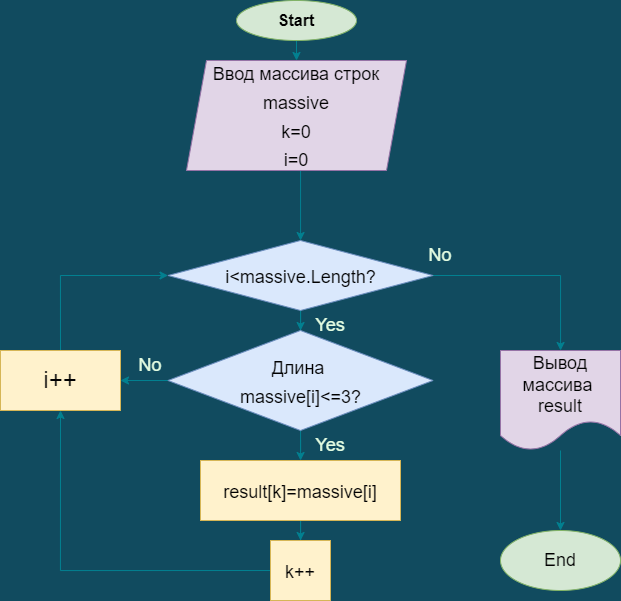

The diagram above was exported from draw.io. Its source (the exported page's mxGraphModel, read from the mxfile embedded in the PNG):
<mxGraphModel dx="1625" dy="935" grid="1" gridSize="10" guides="1" tooltips="1" connect="1" arrows="1" fold="1" page="1" pageScale="1" pageWidth="827" pageHeight="1169" background="#114B5F" math="0" shadow="0">
  <root>
    <mxCell id="WIyWlLk6GJQsqaUBKTNV-0" />
    <mxCell id="WIyWlLk6GJQsqaUBKTNV-1" parent="WIyWlLk6GJQsqaUBKTNV-0" />
    <mxCell id="VmPRG4k2onkBpKXn17rQ-3" style="edgeStyle=orthogonalEdgeStyle;rounded=0;orthogonalLoop=1;jettySize=auto;html=1;exitX=0.5;exitY=1;exitDx=0;exitDy=0;entryX=0.5;entryY=0;entryDx=0;entryDy=0;strokeColor=#028090;fontSize=24;fontColor=#E4FDE1;fillColor=#F45B69;" edge="1" parent="WIyWlLk6GJQsqaUBKTNV-1" source="VmPRG4k2onkBpKXn17rQ-1" target="VmPRG4k2onkBpKXn17rQ-2">
      <mxGeometry relative="1" as="geometry" />
    </mxCell>
    <mxCell id="VmPRG4k2onkBpKXn17rQ-1" value="&lt;font size=&quot;3&quot;&gt;&lt;b&gt;Start&lt;/b&gt;&lt;/font&gt;" style="ellipse;whiteSpace=wrap;html=1;strokeColor=#82b366;fillColor=#d5e8d4;" vertex="1" parent="WIyWlLk6GJQsqaUBKTNV-1">
      <mxGeometry x="340" y="20" width="120" height="40" as="geometry" />
    </mxCell>
    <mxCell id="VmPRG4k2onkBpKXn17rQ-5" value="" style="edgeStyle=orthogonalEdgeStyle;rounded=0;orthogonalLoop=1;jettySize=auto;html=1;strokeColor=#028090;fontSize=18;fontColor=#E4FDE1;fillColor=#F45B69;exitX=0.5;exitY=1;exitDx=0;exitDy=0;" edge="1" parent="WIyWlLk6GJQsqaUBKTNV-1" source="VmPRG4k2onkBpKXn17rQ-2" target="VmPRG4k2onkBpKXn17rQ-4">
      <mxGeometry relative="1" as="geometry">
        <mxPoint x="404" y="240" as="sourcePoint" />
        <Array as="points">
          <mxPoint x="404" y="190" />
        </Array>
      </mxGeometry>
    </mxCell>
    <mxCell id="VmPRG4k2onkBpKXn17rQ-2" value="&lt;font style=&quot;font-size: 18px;&quot;&gt;Ввод массива строк&lt;br&gt;massive&lt;br&gt;k=0&lt;br&gt;i=0&lt;br&gt;&lt;/font&gt;" style="shape=parallelogram;perimeter=parallelogramPerimeter;whiteSpace=wrap;html=1;fixedSize=1;strokeColor=#9673a6;fontSize=24;fillColor=#e1d5e7;" vertex="1" parent="WIyWlLk6GJQsqaUBKTNV-1">
      <mxGeometry x="290" y="80" width="220" height="110" as="geometry" />
    </mxCell>
    <mxCell id="VmPRG4k2onkBpKXn17rQ-7" value="" style="edgeStyle=orthogonalEdgeStyle;rounded=0;orthogonalLoop=1;jettySize=auto;html=1;strokeColor=#028090;fontSize=18;fontColor=#E4FDE1;fillColor=#F45B69;" edge="1" parent="WIyWlLk6GJQsqaUBKTNV-1" source="VmPRG4k2onkBpKXn17rQ-4" target="VmPRG4k2onkBpKXn17rQ-6">
      <mxGeometry relative="1" as="geometry" />
    </mxCell>
    <mxCell id="VmPRG4k2onkBpKXn17rQ-23" style="edgeStyle=orthogonalEdgeStyle;rounded=0;orthogonalLoop=1;jettySize=auto;html=1;exitX=1;exitY=0.5;exitDx=0;exitDy=0;strokeColor=#028090;fontSize=18;fontColor=#E4FDE1;fillColor=#F45B69;" edge="1" parent="WIyWlLk6GJQsqaUBKTNV-1" source="VmPRG4k2onkBpKXn17rQ-4" target="VmPRG4k2onkBpKXn17rQ-21">
      <mxGeometry relative="1" as="geometry" />
    </mxCell>
    <mxCell id="VmPRG4k2onkBpKXn17rQ-4" value="&lt;font style=&quot;font-size: 18px;&quot;&gt;i&amp;lt;massive.Length?&lt;/font&gt;" style="rhombus;whiteSpace=wrap;html=1;fontSize=24;fillColor=#dae8fc;strokeColor=#6c8ebf;" vertex="1" parent="WIyWlLk6GJQsqaUBKTNV-1">
      <mxGeometry x="271.5" y="260" width="265" height="70" as="geometry" />
    </mxCell>
    <mxCell id="VmPRG4k2onkBpKXn17rQ-12" value="" style="edgeStyle=orthogonalEdgeStyle;rounded=0;orthogonalLoop=1;jettySize=auto;html=1;strokeColor=#028090;fontSize=18;fontColor=#E4FDE1;fillColor=#F45B69;" edge="1" parent="WIyWlLk6GJQsqaUBKTNV-1" source="VmPRG4k2onkBpKXn17rQ-6" target="VmPRG4k2onkBpKXn17rQ-11">
      <mxGeometry relative="1" as="geometry" />
    </mxCell>
    <mxCell id="VmPRG4k2onkBpKXn17rQ-15" value="" style="edgeStyle=orthogonalEdgeStyle;rounded=0;orthogonalLoop=1;jettySize=auto;html=1;strokeColor=#028090;fontSize=18;fontColor=#E4FDE1;fillColor=#F45B69;" edge="1" parent="WIyWlLk6GJQsqaUBKTNV-1" source="VmPRG4k2onkBpKXn17rQ-6" target="VmPRG4k2onkBpKXn17rQ-14">
      <mxGeometry relative="1" as="geometry" />
    </mxCell>
    <mxCell id="VmPRG4k2onkBpKXn17rQ-6" value="&lt;font style=&quot;font-size: 18px;&quot;&gt;Длина&amp;nbsp;&lt;br&gt;massive[i]&amp;lt;=3?&lt;br&gt;&lt;/font&gt;" style="rhombus;whiteSpace=wrap;html=1;fontSize=24;fillColor=#dae8fc;strokeColor=#6c8ebf;" vertex="1" parent="WIyWlLk6GJQsqaUBKTNV-1">
      <mxGeometry x="271.5" y="350" width="265" height="100" as="geometry" />
    </mxCell>
    <mxCell id="VmPRG4k2onkBpKXn17rQ-9" value="Yes" style="text;html=1;strokeColor=none;fillColor=none;align=center;verticalAlign=middle;whiteSpace=wrap;rounded=0;fontSize=18;fontColor=#E4FDE1;" vertex="1" parent="WIyWlLk6GJQsqaUBKTNV-1">
      <mxGeometry x="404" y="330" width="60" height="30" as="geometry" />
    </mxCell>
    <mxCell id="VmPRG4k2onkBpKXn17rQ-10" value="No" style="text;html=1;strokeColor=none;fillColor=none;align=center;verticalAlign=middle;whiteSpace=wrap;rounded=0;fontSize=18;fontColor=#E4FDE1;" vertex="1" parent="WIyWlLk6GJQsqaUBKTNV-1">
      <mxGeometry x="514" y="260" width="60" height="30" as="geometry" />
    </mxCell>
    <mxCell id="VmPRG4k2onkBpKXn17rQ-20" style="edgeStyle=orthogonalEdgeStyle;rounded=0;orthogonalLoop=1;jettySize=auto;html=1;exitX=0.5;exitY=0;exitDx=0;exitDy=0;entryX=0;entryY=0.5;entryDx=0;entryDy=0;strokeColor=#028090;fontSize=18;fontColor=#E4FDE1;fillColor=#F45B69;" edge="1" parent="WIyWlLk6GJQsqaUBKTNV-1" source="VmPRG4k2onkBpKXn17rQ-11" target="VmPRG4k2onkBpKXn17rQ-4">
      <mxGeometry relative="1" as="geometry" />
    </mxCell>
    <mxCell id="VmPRG4k2onkBpKXn17rQ-11" value="i++" style="whiteSpace=wrap;html=1;fontSize=24;fillColor=#fff2cc;strokeColor=#d6b656;" vertex="1" parent="WIyWlLk6GJQsqaUBKTNV-1">
      <mxGeometry x="104" y="370" width="120" height="60" as="geometry" />
    </mxCell>
    <mxCell id="VmPRG4k2onkBpKXn17rQ-13" value="No" style="text;html=1;strokeColor=none;fillColor=none;align=center;verticalAlign=middle;whiteSpace=wrap;rounded=0;fontSize=18;fontColor=#E4FDE1;" vertex="1" parent="WIyWlLk6GJQsqaUBKTNV-1">
      <mxGeometry x="224" y="370" width="60" height="30" as="geometry" />
    </mxCell>
    <mxCell id="VmPRG4k2onkBpKXn17rQ-17" value="" style="edgeStyle=orthogonalEdgeStyle;rounded=0;orthogonalLoop=1;jettySize=auto;html=1;strokeColor=#028090;fontSize=18;fontColor=#E4FDE1;fillColor=#F45B69;" edge="1" parent="WIyWlLk6GJQsqaUBKTNV-1" source="VmPRG4k2onkBpKXn17rQ-14" target="VmPRG4k2onkBpKXn17rQ-16">
      <mxGeometry relative="1" as="geometry" />
    </mxCell>
    <mxCell id="VmPRG4k2onkBpKXn17rQ-14" value="&lt;font style=&quot;font-size: 18px;&quot;&gt;result[k]=massive[i]&lt;/font&gt;" style="whiteSpace=wrap;html=1;fontSize=24;fillColor=#fff2cc;strokeColor=#d6b656;" vertex="1" parent="WIyWlLk6GJQsqaUBKTNV-1">
      <mxGeometry x="304" y="480" width="200" height="60" as="geometry" />
    </mxCell>
    <mxCell id="VmPRG4k2onkBpKXn17rQ-18" style="edgeStyle=orthogonalEdgeStyle;rounded=0;orthogonalLoop=1;jettySize=auto;html=1;exitX=0;exitY=0.5;exitDx=0;exitDy=0;entryX=0.5;entryY=1;entryDx=0;entryDy=0;strokeColor=#028090;fontSize=18;fontColor=#E4FDE1;fillColor=#F45B69;" edge="1" parent="WIyWlLk6GJQsqaUBKTNV-1" source="VmPRG4k2onkBpKXn17rQ-16" target="VmPRG4k2onkBpKXn17rQ-11">
      <mxGeometry relative="1" as="geometry" />
    </mxCell>
    <mxCell id="VmPRG4k2onkBpKXn17rQ-16" value="&lt;font style=&quot;font-size: 18px;&quot;&gt;k++&lt;/font&gt;" style="whiteSpace=wrap;html=1;fontSize=24;fillColor=#fff2cc;strokeColor=#d6b656;" vertex="1" parent="WIyWlLk6GJQsqaUBKTNV-1">
      <mxGeometry x="374" y="560" width="60" height="60" as="geometry" />
    </mxCell>
    <mxCell id="VmPRG4k2onkBpKXn17rQ-19" value="Yes" style="text;html=1;strokeColor=none;fillColor=none;align=center;verticalAlign=middle;whiteSpace=wrap;rounded=0;fontSize=18;fontColor=#E4FDE1;" vertex="1" parent="WIyWlLk6GJQsqaUBKTNV-1">
      <mxGeometry x="404" y="450" width="60" height="30" as="geometry" />
    </mxCell>
    <mxCell id="VmPRG4k2onkBpKXn17rQ-25" value="" style="edgeStyle=orthogonalEdgeStyle;rounded=0;orthogonalLoop=1;jettySize=auto;html=1;strokeColor=#028090;fontSize=18;fontColor=#E4FDE1;fillColor=#F45B69;" edge="1" parent="WIyWlLk6GJQsqaUBKTNV-1" source="VmPRG4k2onkBpKXn17rQ-21" target="VmPRG4k2onkBpKXn17rQ-24">
      <mxGeometry relative="1" as="geometry" />
    </mxCell>
    <mxCell id="VmPRG4k2onkBpKXn17rQ-21" value="Вывод&lt;br&gt;массива&amp;nbsp;&lt;br&gt;result" style="shape=document;whiteSpace=wrap;html=1;boundedLbl=1;strokeColor=#9673a6;fontSize=18;fillColor=#e1d5e7;" vertex="1" parent="WIyWlLk6GJQsqaUBKTNV-1">
      <mxGeometry x="604" y="370" width="120" height="100" as="geometry" />
    </mxCell>
    <mxCell id="VmPRG4k2onkBpKXn17rQ-24" value="End" style="ellipse;whiteSpace=wrap;html=1;fontSize=18;fillColor=#d5e8d4;strokeColor=#82b366;" vertex="1" parent="WIyWlLk6GJQsqaUBKTNV-1">
      <mxGeometry x="604" y="550" width="120" height="60" as="geometry" />
    </mxCell>
  </root>
</mxGraphModel>